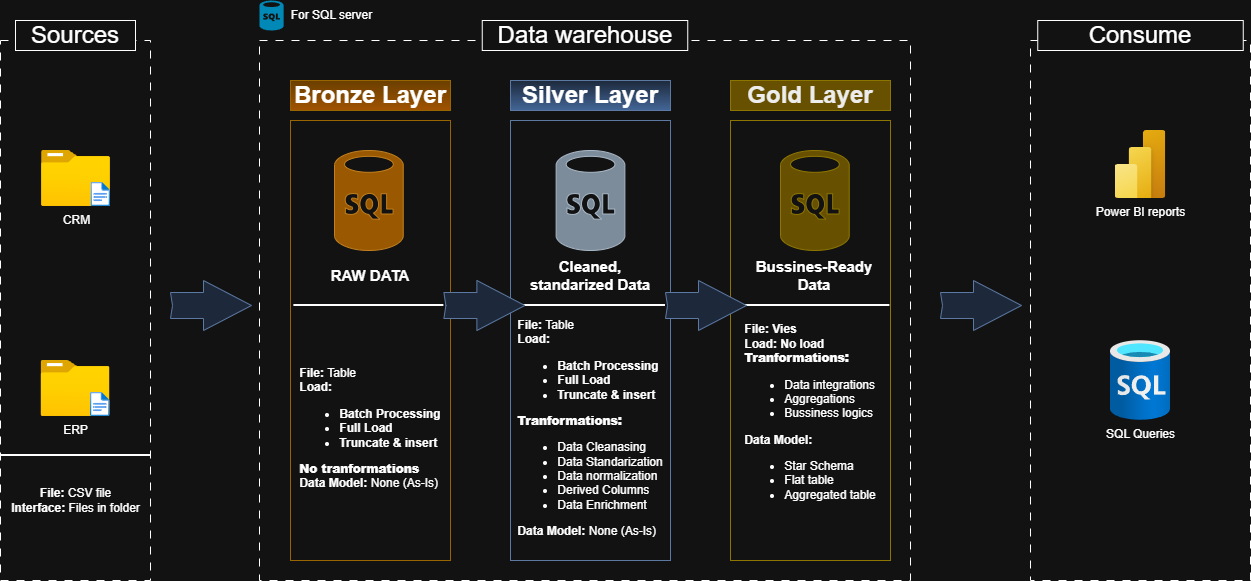

The diagram above was exported from draw.io. Its source (the exported page's mxGraphModel, read from the mxfile embedded in the PNG):
<mxGraphModel dx="1414" dy="841" grid="1" gridSize="10" guides="1" tooltips="1" connect="1" arrows="1" fold="1" page="1" pageScale="1" pageWidth="827" pageHeight="1169" math="0" shadow="0">
  <root>
    <mxCell id="0" />
    <mxCell id="1" parent="0" />
    <mxCell id="vk8U9qpxq2AprtVEf_fx-1" parent="1" style="rounded=0;whiteSpace=wrap;html=1;fillColor=none;dashed=1;dashPattern=8 8;" value="" vertex="1">
      <mxGeometry height="540" width="150" x="80" y="190" as="geometry" />
    </mxCell>
    <mxCell id="vk8U9qpxq2AprtVEf_fx-8" parent="1" style="rounded=0;whiteSpace=wrap;html=1;" value="&lt;font style=&quot;font-size: 24px;&quot;&gt;Sources&lt;/font&gt;" vertex="1">
      <mxGeometry height="30" width="120" x="95" y="170" as="geometry" />
    </mxCell>
    <mxCell id="vk8U9qpxq2AprtVEf_fx-9" parent="1" style="rounded=0;whiteSpace=wrap;html=1;fillColor=none;dashed=1;dashPattern=8 8;" value="" vertex="1">
      <mxGeometry height="540" width="651" x="339" y="190" as="geometry" />
    </mxCell>
    <mxCell id="vk8U9qpxq2AprtVEf_fx-11" parent="1" style="rounded=0;whiteSpace=wrap;html=1;" value="&lt;span style=&quot;font-size: 24px;&quot;&gt;Data warehouse&lt;/span&gt;" vertex="1">
      <mxGeometry height="30" width="205.5" x="561.75" y="170" as="geometry" />
    </mxCell>
    <mxCell id="vk8U9qpxq2AprtVEf_fx-12" parent="1" style="rounded=0;whiteSpace=wrap;html=1;fillColor=none;dashed=1;dashPattern=8 8;" value="" vertex="1">
      <mxGeometry height="540" width="220" x="1110" y="190" as="geometry" />
    </mxCell>
    <mxCell id="vk8U9qpxq2AprtVEf_fx-13" parent="1" style="rounded=0;whiteSpace=wrap;html=1;" value="&lt;span style=&quot;font-size: 24px;&quot;&gt;Consume&lt;/span&gt;" vertex="1">
      <mxGeometry height="30" width="205.5" x="1117.25" y="170" as="geometry" />
    </mxCell>
    <mxCell id="vk8U9qpxq2AprtVEf_fx-14" parent="1" style="rounded=0;whiteSpace=wrap;html=1;fillColor=#ffcd28;gradientColor=#ffa500;strokeColor=#d79b00;fontStyle=1" value="&lt;font style=&quot;font-size: 24px;&quot;&gt;Bronze Layer&lt;/font&gt;" vertex="1">
      <mxGeometry height="30" width="160" x="370" y="230" as="geometry" />
    </mxCell>
    <mxCell id="vk8U9qpxq2AprtVEf_fx-15" parent="1" style="rounded=0;whiteSpace=wrap;html=1;fillColor=none;strokeColor=#d79b00;gradientColor=#ffa500;" value="" vertex="1">
      <mxGeometry height="440" width="160" x="370" y="270" as="geometry" />
    </mxCell>
    <mxCell id="vk8U9qpxq2AprtVEf_fx-18" parent="1" style="rounded=0;whiteSpace=wrap;html=1;fillColor=#dae8fc;gradientColor=#7ea6e0;strokeColor=#6c8ebf;fontStyle=1" value="&lt;font style=&quot;font-size: 24px;&quot;&gt;Silver Layer&lt;/font&gt;" vertex="1">
      <mxGeometry height="30" width="160" x="590" y="230" as="geometry" />
    </mxCell>
    <mxCell id="vk8U9qpxq2AprtVEf_fx-20" parent="1" style="rounded=0;whiteSpace=wrap;html=1;fillColor=none;strokeColor=#6c8ebf;gradientColor=#7ea6e0;" value="" vertex="1">
      <mxGeometry height="440" width="160" x="590" y="270" as="geometry" />
    </mxCell>
    <mxCell id="vk8U9qpxq2AprtVEf_fx-21" parent="1" style="rounded=0;whiteSpace=wrap;html=1;fillColor=#e3c800;strokeColor=#B09500;fontColor=#000000;fontStyle=1" value="&lt;font style=&quot;font-size: 24px;&quot;&gt;Gold Layer&lt;/font&gt;" vertex="1">
      <mxGeometry height="30" width="160" x="810" y="230" as="geometry" />
    </mxCell>
    <mxCell id="vk8U9qpxq2AprtVEf_fx-23" parent="1" style="rounded=0;whiteSpace=wrap;html=1;fillColor=none;strokeColor=#B09500;fontColor=#000000;" value="" vertex="1">
      <mxGeometry height="440" width="160" x="810" y="270" as="geometry" />
    </mxCell>
    <mxCell id="vk8U9qpxq2AprtVEf_fx-26" parent="1" style="image;aspect=fixed;html=1;points=[];align=center;fontSize=12;image=img/lib/azure2/general/Folder_Blank.svg;" value="CRM" vertex="1">
      <mxGeometry height="56.00000000000001" width="69" x="121" y="300" as="geometry" />
    </mxCell>
    <mxCell id="vk8U9qpxq2AprtVEf_fx-27" parent="1" style="image;aspect=fixed;html=1;points=[];align=center;fontSize=12;image=img/lib/azure2/general/File.svg;" value="" vertex="1">
      <mxGeometry height="24" width="19.48" x="170.52" y="332" as="geometry" />
    </mxCell>
    <mxCell id="vk8U9qpxq2AprtVEf_fx-29" parent="1" style="image;aspect=fixed;html=1;points=[];align=center;fontSize=12;image=img/lib/azure2/general/Folder_Blank.svg;" value="ERP" vertex="1">
      <mxGeometry height="56.00000000000001" width="69" x="120.5" y="510" as="geometry" />
    </mxCell>
    <mxCell id="vk8U9qpxq2AprtVEf_fx-30" parent="1" style="image;aspect=fixed;html=1;points=[];align=center;fontSize=12;image=img/lib/azure2/general/File.svg;" value="" vertex="1">
      <mxGeometry height="24" width="19.48" x="170.02" y="542" as="geometry" />
    </mxCell>
    <mxCell id="vk8U9qpxq2AprtVEf_fx-35" parent="1" style="line;strokeWidth=2;html=1;" value="" vertex="1">
      <mxGeometry height="10" width="150" x="80.5" y="600" as="geometry" />
    </mxCell>
    <mxCell id="vk8U9qpxq2AprtVEf_fx-36" parent="1" style="rounded=0;whiteSpace=wrap;html=1;fillColor=none;strokeColor=none;" value="&lt;b&gt;File: &lt;/b&gt;CSV file&lt;div&gt;&lt;b&gt;Interface: &lt;/b&gt;Files in folder&lt;/div&gt;" vertex="1">
      <mxGeometry height="60" width="134.5" x="88.25" y="620" as="geometry" />
    </mxCell>
    <mxCell id="vk8U9qpxq2AprtVEf_fx-38" parent="1" style="verticalLabelPosition=bottom;html=1;verticalAlign=top;align=center;strokeColor=#BD7000;fillColor=#f0a30a;shape=mxgraph.azure.sql_database;fontColor=#000000;" value="" vertex="1">
      <mxGeometry height="100" width="68.75" x="414" y="300" as="geometry" />
    </mxCell>
    <mxCell id="vk8U9qpxq2AprtVEf_fx-39" parent="1" style="verticalLabelPosition=bottom;html=1;verticalAlign=top;align=center;strokeColor=#314354;fillColor=#647687;shape=mxgraph.azure.sql_database;fontColor=#ffffff;" value="" vertex="1">
      <mxGeometry height="100" width="68.75" x="635.63" y="300" as="geometry" />
    </mxCell>
    <mxCell id="vk8U9qpxq2AprtVEf_fx-40" parent="1" style="verticalLabelPosition=bottom;html=1;verticalAlign=top;align=center;strokeColor=#B09500;fillColor=#e3c800;shape=mxgraph.azure.sql_database;fontColor=#000000;" value="" vertex="1">
      <mxGeometry height="100" width="68.75" x="860" y="300" as="geometry" />
    </mxCell>
    <mxCell id="vk8U9qpxq2AprtVEf_fx-41" parent="1" style="line;strokeWidth=2;html=1;" value="" vertex="1">
      <mxGeometry height="10" width="150" x="373.38" y="450" as="geometry" />
    </mxCell>
    <mxCell id="vk8U9qpxq2AprtVEf_fx-42" parent="1" style="text;html=1;whiteSpace=wrap;strokeColor=none;fillColor=none;align=center;verticalAlign=middle;rounded=0;" value="&lt;b&gt;&lt;font style=&quot;font-size: 15px;&quot;&gt;RAW DATA&lt;/font&gt;&lt;/b&gt;" vertex="1">
      <mxGeometry height="30" width="100" x="400" y="410" as="geometry" />
    </mxCell>
    <mxCell id="vk8U9qpxq2AprtVEf_fx-43" parent="1" style="text;html=1;whiteSpace=wrap;strokeColor=none;fillColor=none;align=center;verticalAlign=middle;rounded=0;" value="&lt;span style=&quot;font-size: 15px;&quot;&gt;&lt;b&gt;Cleaned, standarized Data&lt;/b&gt;&lt;/span&gt;" vertex="1">
      <mxGeometry height="30" width="130" x="605" y="410" as="geometry" />
    </mxCell>
    <mxCell id="vk8U9qpxq2AprtVEf_fx-45" parent="1" style="line;strokeWidth=2;html=1;" value="" vertex="1">
      <mxGeometry height="10" width="150" x="595" y="450" as="geometry" />
    </mxCell>
    <mxCell id="vk8U9qpxq2AprtVEf_fx-46" parent="1" style="line;strokeWidth=2;html=1;" value="" vertex="1">
      <mxGeometry height="10" width="150" x="819.38" y="450" as="geometry" />
    </mxCell>
    <mxCell id="vk8U9qpxq2AprtVEf_fx-47" parent="1" style="text;html=1;whiteSpace=wrap;strokeColor=none;fillColor=none;align=center;verticalAlign=middle;rounded=0;" value="&lt;span style=&quot;font-size: 15px;&quot;&gt;&lt;b&gt;Bussines-Ready Data&lt;/b&gt;&lt;/span&gt;" vertex="1">
      <mxGeometry height="30" width="130" x="829.38" y="410" as="geometry" />
    </mxCell>
    <mxCell id="vk8U9qpxq2AprtVEf_fx-48" parent="1" style="rounded=0;whiteSpace=wrap;html=1;fillColor=none;strokeColor=none;" value="&lt;div style=&quot;text-align: left;&quot;&gt;&lt;b style=&quot;background-color: transparent; color: light-dark(rgb(0, 0, 0), rgb(255, 255, 255));&quot;&gt;File: &lt;/b&gt;&lt;span style=&quot;background-color: transparent; color: light-dark(rgb(0, 0, 0), rgb(255, 255, 255));&quot;&gt;Table&lt;/span&gt;&lt;/div&gt;&lt;div style=&quot;text-align: left;&quot;&gt;&lt;b&gt;Load:&lt;/b&gt;&lt;/div&gt;&lt;div&gt;&lt;ul&gt;&lt;li style=&quot;text-align: left;&quot;&gt;&lt;b&gt;Batch Processing&lt;/b&gt;&lt;/li&gt;&lt;li style=&quot;text-align: left;&quot;&gt;&lt;b&gt;Full Load&lt;/b&gt;&lt;/li&gt;&lt;li style=&quot;text-align: left;&quot;&gt;&lt;b&gt;Truncate &amp;amp; insert&lt;/b&gt;&lt;/li&gt;&lt;/ul&gt;&lt;b&gt;&lt;div style=&quot;text-align: left;&quot;&gt;&lt;b style=&quot;background-color: transparent; color: light-dark(rgb(0, 0, 0), rgb(255, 255, 255));&quot;&gt;No tranformations&lt;/b&gt;&lt;/div&gt;&lt;/b&gt;&lt;/div&gt;&lt;div style=&quot;text-align: left;&quot;&gt;&lt;b&gt;Data Model: &lt;/b&gt;None (As-Is)&lt;/div&gt;&lt;div&gt;&lt;b&gt;&lt;br&gt;&lt;/b&gt;&lt;/div&gt;" vertex="1">
      <mxGeometry height="230" width="160" x="370" y="470" as="geometry" />
    </mxCell>
    <mxCell id="vk8U9qpxq2AprtVEf_fx-49" parent="1" style="rounded=0;whiteSpace=wrap;html=1;fillColor=none;strokeColor=none;" value="&lt;div style=&quot;text-align: left;&quot;&gt;&lt;b style=&quot;background-color: transparent; color: light-dark(rgb(0, 0, 0), rgb(255, 255, 255));&quot;&gt;File: &lt;/b&gt;&lt;span style=&quot;background-color: transparent; color: light-dark(rgb(0, 0, 0), rgb(255, 255, 255));&quot;&gt;Table&lt;/span&gt;&lt;/div&gt;&lt;div style=&quot;text-align: left;&quot;&gt;&lt;b&gt;Load:&lt;/b&gt;&lt;/div&gt;&lt;div&gt;&lt;ul&gt;&lt;li style=&quot;text-align: left;&quot;&gt;&lt;b&gt;Batch Processing&lt;/b&gt;&lt;/li&gt;&lt;li style=&quot;text-align: left;&quot;&gt;&lt;b&gt;Full Load&lt;/b&gt;&lt;/li&gt;&lt;li style=&quot;text-align: left;&quot;&gt;&lt;b&gt;Truncate &amp;amp; insert&lt;/b&gt;&lt;/li&gt;&lt;/ul&gt;&lt;div style=&quot;font-weight: bold; text-align: left;&quot;&gt;&lt;b style=&quot;background-color: transparent; color: light-dark(rgb(0, 0, 0), rgb(255, 255, 255));&quot;&gt;Tranformations:&lt;/b&gt;&lt;/div&gt;&lt;div style=&quot;text-align: left;&quot;&gt;&lt;ul style=&quot;&quot;&gt;&lt;li style=&quot;&quot;&gt;&lt;span style=&quot;background-color: transparent; color: light-dark(rgb(0, 0, 0), rgb(255, 255, 255));&quot;&gt;Data Cleanasing&lt;/span&gt;&lt;/li&gt;&lt;li style=&quot;&quot;&gt;&lt;span style=&quot;background-color: transparent; color: light-dark(rgb(0, 0, 0), rgb(255, 255, 255));&quot;&gt;Data Standarization&lt;/span&gt;&lt;/li&gt;&lt;li style=&quot;&quot;&gt;&lt;span style=&quot;background-color: transparent; color: light-dark(rgb(0, 0, 0), rgb(255, 255, 255));&quot;&gt;Data normalization&lt;/span&gt;&lt;/li&gt;&lt;li style=&quot;&quot;&gt;&lt;span style=&quot;background-color: transparent; color: light-dark(rgb(0, 0, 0), rgb(255, 255, 255));&quot;&gt;Derived Columns&lt;/span&gt;&lt;/li&gt;&lt;li style=&quot;&quot;&gt;&lt;span style=&quot;background-color: transparent; color: light-dark(rgb(0, 0, 0), rgb(255, 255, 255));&quot;&gt;Data Enrichment&lt;/span&gt;&lt;/li&gt;&lt;/ul&gt;&lt;/div&gt;&lt;/div&gt;&lt;div style=&quot;text-align: left;&quot;&gt;&lt;b&gt;Data Model: &lt;/b&gt;None (As-Is)&lt;/div&gt;&lt;div&gt;&lt;b&gt;&lt;br&gt;&lt;/b&gt;&lt;/div&gt;" vertex="1">
      <mxGeometry height="230" width="160" x="590" y="470" as="geometry" />
    </mxCell>
    <mxCell id="vk8U9qpxq2AprtVEf_fx-50" parent="1" style="rounded=0;whiteSpace=wrap;html=1;fillColor=none;strokeColor=none;" value="&lt;div style=&quot;text-align: left;&quot;&gt;&lt;b style=&quot;background-color: transparent; color: light-dark(rgb(0, 0, 0), rgb(255, 255, 255));&quot;&gt;File: Vies&lt;/b&gt;&lt;/div&gt;&lt;div style=&quot;text-align: left;&quot;&gt;&lt;b&gt;Load: No load&lt;/b&gt;&lt;/div&gt;&lt;div&gt;&lt;div style=&quot;font-weight: bold; text-align: left;&quot;&gt;&lt;b style=&quot;background-color: transparent; color: light-dark(rgb(0, 0, 0), rgb(255, 255, 255));&quot;&gt;Tranformations:&lt;/b&gt;&lt;/div&gt;&lt;div style=&quot;text-align: left;&quot;&gt;&lt;ul style=&quot;&quot;&gt;&lt;li style=&quot;&quot;&gt;&lt;span style=&quot;background-color: transparent; color: light-dark(rgb(0, 0, 0), rgb(255, 255, 255));&quot;&gt;Data integrations&lt;/span&gt;&lt;/li&gt;&lt;li style=&quot;&quot;&gt;&lt;span style=&quot;background-color: transparent; color: light-dark(rgb(0, 0, 0), rgb(255, 255, 255));&quot;&gt;Aggregations&lt;/span&gt;&lt;/li&gt;&lt;li style=&quot;&quot;&gt;&lt;span style=&quot;background-color: transparent; color: light-dark(rgb(0, 0, 0), rgb(255, 255, 255));&quot;&gt;Bussiness logics&lt;/span&gt;&lt;/li&gt;&lt;/ul&gt;&lt;/div&gt;&lt;/div&gt;&lt;div style=&quot;text-align: left;&quot;&gt;&lt;b&gt;Data Model:&lt;/b&gt;&lt;/div&gt;&lt;div style=&quot;text-align: left;&quot;&gt;&lt;ul&gt;&lt;li&gt;Star Schema&lt;/li&gt;&lt;li&gt;Flat table&lt;/li&gt;&lt;li&gt;Aggregated table&lt;/li&gt;&lt;/ul&gt;&lt;/div&gt;&lt;div&gt;&lt;b&gt;&lt;br&gt;&lt;/b&gt;&lt;/div&gt;" vertex="1">
      <mxGeometry height="230" width="160" x="810" y="460" as="geometry" />
    </mxCell>
    <mxCell id="vk8U9qpxq2AprtVEf_fx-51" parent="1" style="html=1;shadow=0;dashed=0;align=center;verticalAlign=middle;shape=mxgraph.arrows2.arrow;dy=0.48;dx=48;notch=2;fillColor=#dae8fc;strokeColor=#6c8ebf;" value="" vertex="1">
      <mxGeometry height="50" width="81" x="250" y="430" as="geometry" />
    </mxCell>
    <mxCell id="vk8U9qpxq2AprtVEf_fx-52" parent="1" style="html=1;shadow=0;dashed=0;align=center;verticalAlign=middle;shape=mxgraph.arrows2.arrow;dy=0.48;dx=48;notch=2;fillColor=#dae8fc;strokeColor=#6c8ebf;" value="" vertex="1">
      <mxGeometry height="50" width="81" x="523.38" y="430" as="geometry" />
    </mxCell>
    <mxCell id="vk8U9qpxq2AprtVEf_fx-53" parent="1" style="html=1;shadow=0;dashed=0;align=center;verticalAlign=middle;shape=mxgraph.arrows2.arrow;dy=0.48;dx=48;notch=2;fillColor=#dae8fc;strokeColor=#6c8ebf;" value="" vertex="1">
      <mxGeometry height="50" width="81" x="745" y="430" as="geometry" />
    </mxCell>
    <mxCell id="vk8U9qpxq2AprtVEf_fx-54" parent="1" style="html=1;shadow=0;dashed=0;align=center;verticalAlign=middle;shape=mxgraph.arrows2.arrow;dy=0.48;dx=48;notch=2;fillColor=#dae8fc;strokeColor=#6c8ebf;" value="" vertex="1">
      <mxGeometry height="50" width="81" x="1020" y="430" as="geometry" />
    </mxCell>
    <mxCell id="vk8U9qpxq2AprtVEf_fx-55" parent="1" style="image;aspect=fixed;html=1;points=[];align=center;fontSize=12;image=img/lib/azure2/power_platform/PowerBI.svg;" value="Power BI reports" vertex="1">
      <mxGeometry height="68" width="51" x="1194.5" y="280" as="geometry" />
    </mxCell>
    <mxCell id="vk8U9qpxq2AprtVEf_fx-56" parent="1" style="image;aspect=fixed;html=1;points=[];align=center;fontSize=12;image=img/lib/azure2/databases/SQL_Database.svg;" value="SQL Queries" vertex="1">
      <mxGeometry height="80" width="60" x="1190" y="490" as="geometry" />
    </mxCell>
    <mxCell id="vk8U9qpxq2AprtVEf_fx-57" parent="1" style="verticalLabelPosition=bottom;html=1;verticalAlign=top;align=center;strokeColor=none;fillColor=#00BEF2;shape=mxgraph.azure.sql_database;" value="" vertex="1">
      <mxGeometry height="30" width="24.12" x="339" y="150" as="geometry" />
    </mxCell>
    <mxCell id="vk8U9qpxq2AprtVEf_fx-58" parent="1" style="text;html=1;whiteSpace=wrap;strokeColor=none;fillColor=none;align=center;verticalAlign=middle;rounded=0;" value="For SQL server" vertex="1">
      <mxGeometry height="30" width="96.88" x="363.12" y="150" as="geometry" />
    </mxCell>
  </root>
</mxGraphModel>